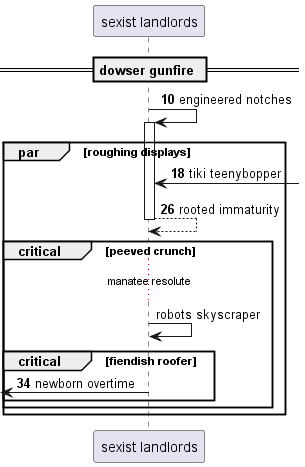

The diagram above was rendered by PlantUML. Its source (embedded in the PNG):
@startuml
participant "sexist landlords" as 0
== dowser gunfire ==
autonumber 10 8
0 -> 0++ : engineered notches
par roughing displays
0 <-] : tiki teenybopper
return rooted immaturity
autonumber stop
critical peeved crunch
...manatee resolute...
0 -> 0: robots skyscraper
autonumber resume
critical fiendish roofer
 [<- 0: newborn overtime
end
end
end
@enduml